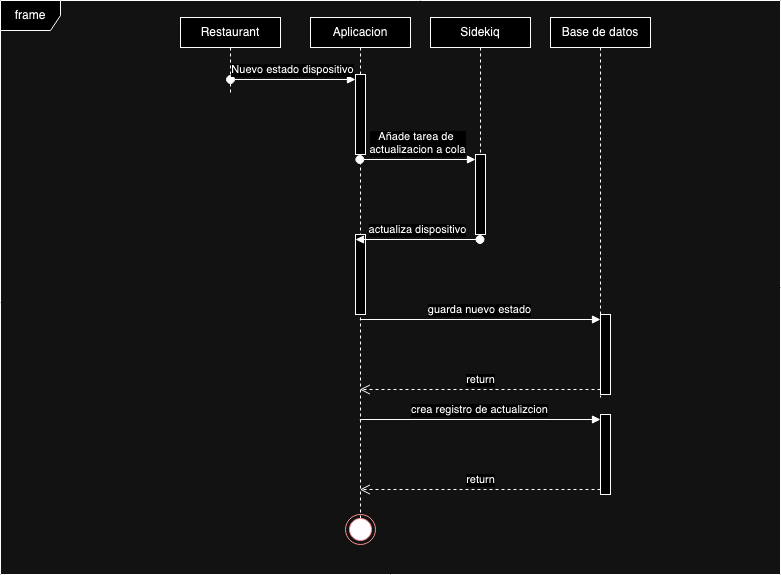

The diagram above was exported from draw.io. Its source (the exported page's mxGraphModel, read from the mxfile embedded in the PNG):
<mxGraphModel dx="1193" dy="774" grid="1" gridSize="10" guides="1" tooltips="1" connect="1" arrows="1" fold="1" page="1" pageScale="1" pageWidth="850" pageHeight="1100" math="0" shadow="0">
  <root>
    <mxCell id="0" />
    <mxCell id="1" parent="0" />
    <mxCell id="HPUcSjuCsoNlQ280_iDx-13" value="frame" style="shape=umlFrame;whiteSpace=wrap;html=1;pointerEvents=0;" vertex="1" parent="1">
      <mxGeometry x="40" y="36" width="780" height="574" as="geometry" />
    </mxCell>
    <mxCell id="HPUcSjuCsoNlQ280_iDx-14" value="Restaurant" style="shape=umlLifeline;perimeter=lifelinePerimeter;whiteSpace=wrap;html=1;container=1;dropTarget=0;collapsible=0;recursiveResize=0;outlineConnect=0;portConstraint=eastwest;newEdgeStyle={&quot;curved&quot;:0,&quot;rounded&quot;:0};size=30;" vertex="1" parent="1">
      <mxGeometry x="220" y="53" width="100" height="77" as="geometry" />
    </mxCell>
    <mxCell id="HPUcSjuCsoNlQ280_iDx-15" value="Aplicacion" style="shape=umlLifeline;perimeter=lifelinePerimeter;whiteSpace=wrap;html=1;container=1;dropTarget=0;collapsible=0;recursiveResize=0;outlineConnect=0;portConstraint=eastwest;newEdgeStyle={&quot;curved&quot;:0,&quot;rounded&quot;:0};size=30;" vertex="1" parent="1">
      <mxGeometry x="350" y="53" width="100" height="507" as="geometry" />
    </mxCell>
    <mxCell id="HPUcSjuCsoNlQ280_iDx-21" value="" style="html=1;points=[[0,0,0,0,5],[0,1,0,0,-5],[1,0,0,0,5],[1,1,0,0,-5]];perimeter=orthogonalPerimeter;outlineConnect=0;targetShapes=umlLifeline;portConstraint=eastwest;newEdgeStyle={&quot;curved&quot;:0,&quot;rounded&quot;:0};" vertex="1" parent="HPUcSjuCsoNlQ280_iDx-15">
      <mxGeometry x="45" y="57" width="10" height="80" as="geometry" />
    </mxCell>
    <mxCell id="HPUcSjuCsoNlQ280_iDx-25" value="" style="html=1;points=[[0,0,0,0,5],[0,1,0,0,-5],[1,0,0,0,5],[1,1,0,0,-5]];perimeter=orthogonalPerimeter;outlineConnect=0;targetShapes=umlLifeline;portConstraint=eastwest;newEdgeStyle={&quot;curved&quot;:0,&quot;rounded&quot;:0};" vertex="1" parent="HPUcSjuCsoNlQ280_iDx-15">
      <mxGeometry x="45" y="217" width="10" height="80" as="geometry" />
    </mxCell>
    <mxCell id="HPUcSjuCsoNlQ280_iDx-26" value="actualiza dispositivo" style="html=1;verticalAlign=bottom;startArrow=oval;endArrow=block;startSize=8;curved=0;rounded=0;entryX=0;entryY=0;entryDx=0;entryDy=5;" edge="1" target="HPUcSjuCsoNlQ280_iDx-25" parent="HPUcSjuCsoNlQ280_iDx-15" source="HPUcSjuCsoNlQ280_iDx-16">
      <mxGeometry relative="1" as="geometry">
        <mxPoint x="-25" y="222" as="sourcePoint" />
      </mxGeometry>
    </mxCell>
    <mxCell id="HPUcSjuCsoNlQ280_iDx-16" value="&lt;div&gt;Sidekiq&lt;/div&gt;" style="shape=umlLifeline;perimeter=lifelinePerimeter;whiteSpace=wrap;html=1;container=1;dropTarget=0;collapsible=0;recursiveResize=0;outlineConnect=0;portConstraint=eastwest;newEdgeStyle={&quot;curved&quot;:0,&quot;rounded&quot;:0};size=30;" vertex="1" parent="1">
      <mxGeometry x="470" y="53" width="100" height="227" as="geometry" />
    </mxCell>
    <mxCell id="HPUcSjuCsoNlQ280_iDx-23" value="" style="html=1;points=[[0,0,0,0,5],[0,1,0,0,-5],[1,0,0,0,5],[1,1,0,0,-5]];perimeter=orthogonalPerimeter;outlineConnect=0;targetShapes=umlLifeline;portConstraint=eastwest;newEdgeStyle={&quot;curved&quot;:0,&quot;rounded&quot;:0};" vertex="1" parent="HPUcSjuCsoNlQ280_iDx-16">
      <mxGeometry x="45" y="137" width="10" height="80" as="geometry" />
    </mxCell>
    <mxCell id="HPUcSjuCsoNlQ280_iDx-17" value="Base de datos" style="shape=umlLifeline;perimeter=lifelinePerimeter;whiteSpace=wrap;html=1;container=1;dropTarget=0;collapsible=0;recursiveResize=0;outlineConnect=0;portConstraint=eastwest;newEdgeStyle={&quot;curved&quot;:0,&quot;rounded&quot;:0};size=30;" vertex="1" parent="1">
      <mxGeometry x="590" y="53" width="100" height="380" as="geometry" />
    </mxCell>
    <mxCell id="HPUcSjuCsoNlQ280_iDx-29" value="" style="html=1;points=[[0,0,0,0,5],[0,1,0,0,-5],[1,0,0,0,5],[1,1,0,0,-5]];perimeter=orthogonalPerimeter;outlineConnect=0;targetShapes=umlLifeline;portConstraint=eastwest;newEdgeStyle={&quot;curved&quot;:0,&quot;rounded&quot;:0};" vertex="1" parent="HPUcSjuCsoNlQ280_iDx-17">
      <mxGeometry x="50" y="297" width="10" height="80" as="geometry" />
    </mxCell>
    <mxCell id="HPUcSjuCsoNlQ280_iDx-30" value="guarda nuevo estado" style="html=1;verticalAlign=bottom;endArrow=block;curved=0;rounded=0;entryX=0;entryY=0;entryDx=0;entryDy=5;" edge="1" target="HPUcSjuCsoNlQ280_iDx-29" parent="HPUcSjuCsoNlQ280_iDx-17" source="HPUcSjuCsoNlQ280_iDx-15">
      <mxGeometry relative="1" as="geometry">
        <mxPoint x="-20" y="302" as="sourcePoint" />
      </mxGeometry>
    </mxCell>
    <mxCell id="HPUcSjuCsoNlQ280_iDx-22" value="Nuevo estado dispositivo" style="html=1;verticalAlign=bottom;startArrow=oval;endArrow=block;startSize=8;curved=0;rounded=0;entryX=0;entryY=0;entryDx=0;entryDy=5;" edge="1" target="HPUcSjuCsoNlQ280_iDx-21" parent="1">
      <mxGeometry relative="1" as="geometry">
        <mxPoint x="270" y="115" as="sourcePoint" />
      </mxGeometry>
    </mxCell>
    <mxCell id="HPUcSjuCsoNlQ280_iDx-24" value="&lt;div&gt;Añade tarea de&amp;nbsp;&lt;/div&gt;&lt;div&gt;actualizacion a cola&lt;/div&gt;" style="html=1;verticalAlign=bottom;startArrow=oval;endArrow=block;startSize=8;curved=0;rounded=0;entryX=0;entryY=0;entryDx=0;entryDy=5;" edge="1" target="HPUcSjuCsoNlQ280_iDx-23" parent="1" source="HPUcSjuCsoNlQ280_iDx-15">
      <mxGeometry relative="1" as="geometry">
        <mxPoint x="440" y="195" as="sourcePoint" />
      </mxGeometry>
    </mxCell>
    <mxCell id="HPUcSjuCsoNlQ280_iDx-31" value="return" style="html=1;verticalAlign=bottom;endArrow=open;dashed=1;endSize=8;curved=0;rounded=0;exitX=0;exitY=1;exitDx=0;exitDy=-5;" edge="1" source="HPUcSjuCsoNlQ280_iDx-29" parent="1" target="HPUcSjuCsoNlQ280_iDx-15">
      <mxGeometry relative="1" as="geometry">
        <mxPoint x="570" y="425" as="targetPoint" />
      </mxGeometry>
    </mxCell>
    <mxCell id="HPUcSjuCsoNlQ280_iDx-33" value="" style="html=1;points=[[0,0,0,0,5],[0,1,0,0,-5],[1,0,0,0,5],[1,1,0,0,-5]];perimeter=orthogonalPerimeter;outlineConnect=0;targetShapes=umlLifeline;portConstraint=eastwest;newEdgeStyle={&quot;curved&quot;:0,&quot;rounded&quot;:0};" vertex="1" parent="1">
      <mxGeometry x="640" y="450" width="10" height="80" as="geometry" />
    </mxCell>
    <mxCell id="HPUcSjuCsoNlQ280_iDx-34" value="crea registro de actualizcion" style="html=1;verticalAlign=bottom;endArrow=block;curved=0;rounded=0;entryX=0;entryY=0;entryDx=0;entryDy=5;" edge="1" target="HPUcSjuCsoNlQ280_iDx-33" parent="1" source="HPUcSjuCsoNlQ280_iDx-15">
      <mxGeometry relative="1" as="geometry">
        <mxPoint x="570" y="455" as="sourcePoint" />
      </mxGeometry>
    </mxCell>
    <mxCell id="HPUcSjuCsoNlQ280_iDx-35" value="return" style="html=1;verticalAlign=bottom;endArrow=open;dashed=1;endSize=8;curved=0;rounded=0;exitX=0;exitY=1;exitDx=0;exitDy=-5;" edge="1" source="HPUcSjuCsoNlQ280_iDx-33" parent="1" target="HPUcSjuCsoNlQ280_iDx-15">
      <mxGeometry relative="1" as="geometry">
        <mxPoint x="570" y="525" as="targetPoint" />
      </mxGeometry>
    </mxCell>
    <mxCell id="HPUcSjuCsoNlQ280_iDx-36" value="" style="ellipse;html=1;shape=endState;fillColor=#000000;strokeColor=#ff0000;" vertex="1" parent="1">
      <mxGeometry x="385" y="550" width="30" height="30" as="geometry" />
    </mxCell>
  </root>
</mxGraphModel>